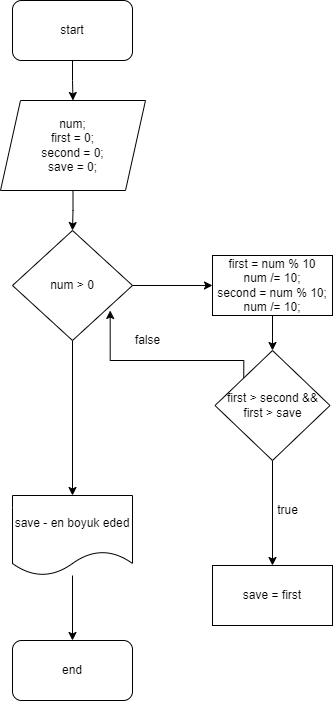

The diagram above was exported from draw.io. Its source (the exported page's mxGraphModel, read from the mxfile embedded in the PNG):
<mxGraphModel dx="794" dy="462" grid="1" gridSize="10" guides="1" tooltips="1" connect="1" arrows="1" fold="1" page="1" pageScale="1" pageWidth="850" pageHeight="1100" math="0" shadow="0">
  <root>
    <mxCell id="0" />
    <mxCell id="1" parent="0" />
    <mxCell id="uMyeKvCM0j8311GCr0fc-3" value="" style="edgeStyle=orthogonalEdgeStyle;rounded=0;orthogonalLoop=1;jettySize=auto;html=1;" parent="1" source="uMyeKvCM0j8311GCr0fc-1" target="uMyeKvCM0j8311GCr0fc-2" edge="1">
      <mxGeometry relative="1" as="geometry" />
    </mxCell>
    <mxCell id="uMyeKvCM0j8311GCr0fc-1" value="start" style="rounded=1;whiteSpace=wrap;html=1;" parent="1" vertex="1">
      <mxGeometry x="365" y="50" width="120" height="60" as="geometry" />
    </mxCell>
    <mxCell id="uMyeKvCM0j8311GCr0fc-5" value="" style="edgeStyle=orthogonalEdgeStyle;rounded=0;orthogonalLoop=1;jettySize=auto;html=1;" parent="1" source="uMyeKvCM0j8311GCr0fc-2" target="uMyeKvCM0j8311GCr0fc-4" edge="1">
      <mxGeometry relative="1" as="geometry" />
    </mxCell>
    <mxCell id="uMyeKvCM0j8311GCr0fc-2" value="num;&lt;br&gt;first = 0;&lt;br&gt;second = 0;&lt;br&gt;save = 0;" style="shape=parallelogram;perimeter=parallelogramPerimeter;whiteSpace=wrap;html=1;fixedSize=1;" parent="1" vertex="1">
      <mxGeometry x="353" y="150" width="145" height="90" as="geometry" />
    </mxCell>
    <mxCell id="uMyeKvCM0j8311GCr0fc-7" value="" style="edgeStyle=orthogonalEdgeStyle;rounded=0;orthogonalLoop=1;jettySize=auto;html=1;" parent="1" source="uMyeKvCM0j8311GCr0fc-4" target="uMyeKvCM0j8311GCr0fc-6" edge="1">
      <mxGeometry relative="1" as="geometry" />
    </mxCell>
    <mxCell id="uMyeKvCM0j8311GCr0fc-15" style="edgeStyle=orthogonalEdgeStyle;rounded=0;orthogonalLoop=1;jettySize=auto;html=1;entryX=0.5;entryY=0;entryDx=0;entryDy=0;" parent="1" source="uMyeKvCM0j8311GCr0fc-4" target="uMyeKvCM0j8311GCr0fc-16" edge="1">
      <mxGeometry relative="1" as="geometry">
        <mxPoint x="425" y="520" as="targetPoint" />
      </mxGeometry>
    </mxCell>
    <mxCell id="uMyeKvCM0j8311GCr0fc-4" value="num &amp;gt; 0" style="rhombus;whiteSpace=wrap;html=1;" parent="1" vertex="1">
      <mxGeometry x="365" y="280" width="120" height="110" as="geometry" />
    </mxCell>
    <mxCell id="uMyeKvCM0j8311GCr0fc-9" value="" style="edgeStyle=orthogonalEdgeStyle;rounded=0;orthogonalLoop=1;jettySize=auto;html=1;" parent="1" source="uMyeKvCM0j8311GCr0fc-6" target="uMyeKvCM0j8311GCr0fc-8" edge="1">
      <mxGeometry relative="1" as="geometry" />
    </mxCell>
    <mxCell id="uMyeKvCM0j8311GCr0fc-6" value="first = num % 10&lt;br&gt;num /= 10;&lt;br&gt;second = num % 10;&lt;br&gt;num /= 10;" style="whiteSpace=wrap;html=1;" parent="1" vertex="1">
      <mxGeometry x="565" y="305" width="120" height="60" as="geometry" />
    </mxCell>
    <mxCell id="uMyeKvCM0j8311GCr0fc-11" value="" style="edgeStyle=orthogonalEdgeStyle;rounded=0;orthogonalLoop=1;jettySize=auto;html=1;" parent="1" source="uMyeKvCM0j8311GCr0fc-8" target="uMyeKvCM0j8311GCr0fc-10" edge="1">
      <mxGeometry relative="1" as="geometry" />
    </mxCell>
    <mxCell id="uMyeKvCM0j8311GCr0fc-13" style="edgeStyle=orthogonalEdgeStyle;rounded=0;orthogonalLoop=1;jettySize=auto;html=1;exitX=0;exitY=0;exitDx=0;exitDy=0;entryX=0.814;entryY=0.727;entryDx=0;entryDy=0;entryPerimeter=0;" parent="1" source="uMyeKvCM0j8311GCr0fc-8" target="uMyeKvCM0j8311GCr0fc-4" edge="1">
      <mxGeometry relative="1" as="geometry">
        <Array as="points">
          <mxPoint x="596" y="410" />
          <mxPoint x="463" y="410" />
        </Array>
      </mxGeometry>
    </mxCell>
    <mxCell id="uMyeKvCM0j8311GCr0fc-8" value="first &amp;gt; second &amp;amp;&amp;amp; first &amp;gt; save" style="rhombus;whiteSpace=wrap;html=1;" parent="1" vertex="1">
      <mxGeometry x="567.5" y="400" width="115" height="110" as="geometry" />
    </mxCell>
    <mxCell id="uMyeKvCM0j8311GCr0fc-10" value="save = first" style="whiteSpace=wrap;html=1;" parent="1" vertex="1">
      <mxGeometry x="565" y="615" width="120" height="60" as="geometry" />
    </mxCell>
    <mxCell id="uMyeKvCM0j8311GCr0fc-12" value="true" style="text;html=1;align=center;verticalAlign=middle;resizable=0;points=[];autosize=1;strokeColor=none;fillColor=none;" parent="1" vertex="1">
      <mxGeometry x="620" y="545" width="40" height="30" as="geometry" />
    </mxCell>
    <mxCell id="uMyeKvCM0j8311GCr0fc-14" value="false" style="text;html=1;align=center;verticalAlign=middle;resizable=0;points=[];autosize=1;strokeColor=none;fillColor=none;" parent="1" vertex="1">
      <mxGeometry x="475" y="375" width="50" height="30" as="geometry" />
    </mxCell>
    <mxCell id="uMyeKvCM0j8311GCr0fc-20" value="" style="edgeStyle=orthogonalEdgeStyle;rounded=0;orthogonalLoop=1;jettySize=auto;html=1;" parent="1" source="uMyeKvCM0j8311GCr0fc-16" target="uMyeKvCM0j8311GCr0fc-19" edge="1">
      <mxGeometry relative="1" as="geometry" />
    </mxCell>
    <mxCell id="uMyeKvCM0j8311GCr0fc-16" value="save - en boyuk eded" style="shape=document;whiteSpace=wrap;html=1;boundedLbl=1;" parent="1" vertex="1">
      <mxGeometry x="365" y="545" width="120" height="80" as="geometry" />
    </mxCell>
    <mxCell id="uMyeKvCM0j8311GCr0fc-19" value="end" style="rounded=1;whiteSpace=wrap;html=1;" parent="1" vertex="1">
      <mxGeometry x="365" y="690" width="120" height="60" as="geometry" />
    </mxCell>
  </root>
</mxGraphModel>